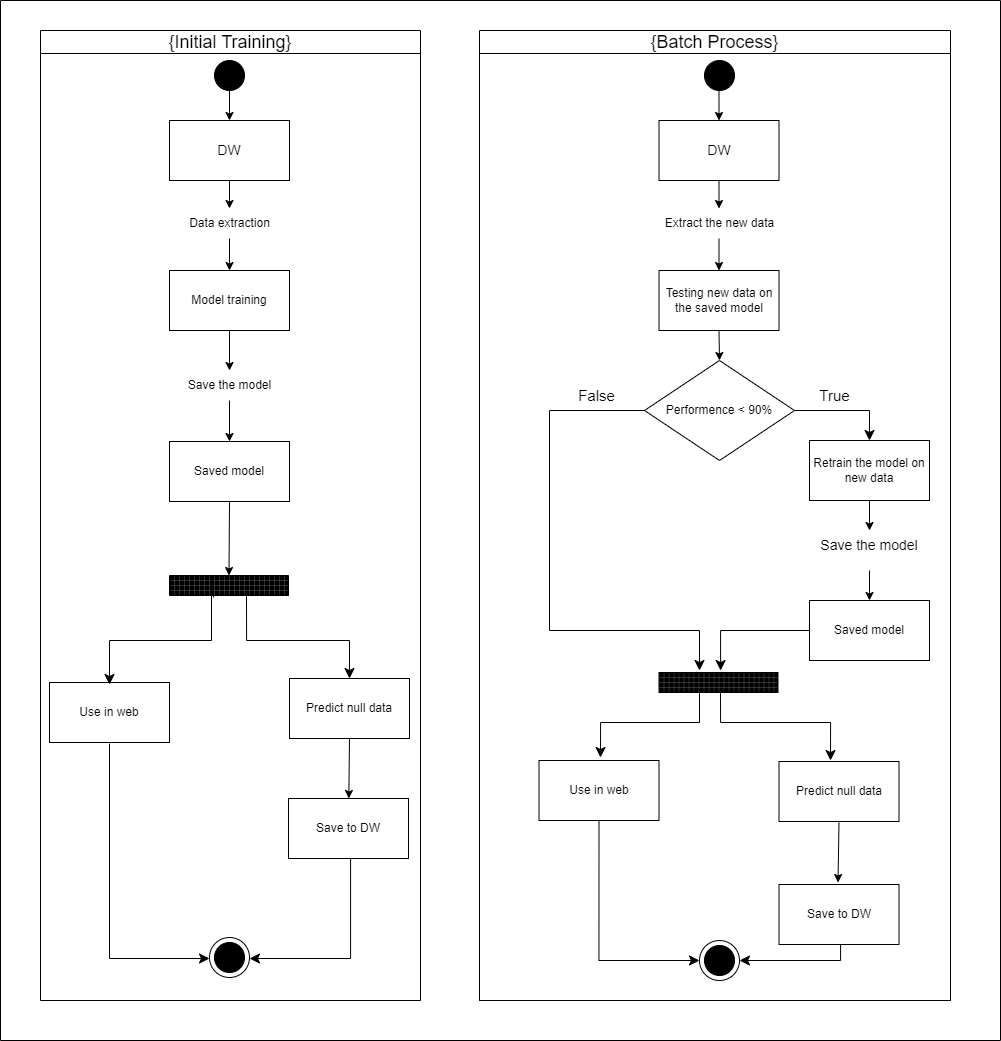

The diagram above was exported from draw.io. Its source (the exported page's mxGraphModel, read from the mxfile embedded in the PNG):
<mxGraphModel dx="2731" dy="2258" grid="1" gridSize="10" guides="1" tooltips="1" connect="1" arrows="1" fold="1" page="1" pageScale="1" pageWidth="827" pageHeight="1169" math="0" shadow="0">
  <root>
    <mxCell id="0" />
    <mxCell id="1" parent="0" />
    <mxCell id="CRE8wYxxOB-lm23uLLXE-1" value="" style="ellipse;whiteSpace=wrap;html=1;aspect=fixed;fillColor=#000000;" vertex="1" parent="1">
      <mxGeometry x="374" y="20" width="30" height="30" as="geometry" />
    </mxCell>
    <mxCell id="CRE8wYxxOB-lm23uLLXE-2" value="&lt;font style=&quot;font-size: 14px;&quot;&gt;DW&lt;/font&gt;" style="rounded=0;whiteSpace=wrap;html=1;" vertex="1" parent="1">
      <mxGeometry x="329" y="80" width="120" height="60" as="geometry" />
    </mxCell>
    <mxCell id="CRE8wYxxOB-lm23uLLXE-3" value="Model training" style="rounded=0;whiteSpace=wrap;html=1;" vertex="1" parent="1">
      <mxGeometry x="329" y="230" width="120" height="60" as="geometry" />
    </mxCell>
    <mxCell id="CRE8wYxxOB-lm23uLLXE-4" value="Saved model" style="rounded=0;whiteSpace=wrap;html=1;" vertex="1" parent="1">
      <mxGeometry x="329" y="401" width="120" height="60" as="geometry" />
    </mxCell>
    <mxCell id="CRE8wYxxOB-lm23uLLXE-9" value="" style="edgeStyle=none;orthogonalLoop=1;jettySize=auto;html=1;rounded=0;exitX=0.5;exitY=1;exitDx=0;exitDy=0;entryX=0.5;entryY=0;entryDx=0;entryDy=0;" edge="1" parent="1" source="CRE8wYxxOB-lm23uLLXE-1" target="CRE8wYxxOB-lm23uLLXE-2">
      <mxGeometry width="100" relative="1" as="geometry">
        <mxPoint x="110" y="90" as="sourcePoint" />
        <mxPoint x="210" y="90" as="targetPoint" />
        <Array as="points" />
      </mxGeometry>
    </mxCell>
    <mxCell id="CRE8wYxxOB-lm23uLLXE-10" value="" style="edgeStyle=none;orthogonalLoop=1;jettySize=auto;html=1;rounded=0;exitX=0.5;exitY=1;exitDx=0;exitDy=0;entryX=0.5;entryY=0;entryDx=0;entryDy=0;" edge="1" parent="1" source="CRE8wYxxOB-lm23uLLXE-11" target="CRE8wYxxOB-lm23uLLXE-3">
      <mxGeometry width="100" relative="1" as="geometry">
        <mxPoint x="130" y="140" as="sourcePoint" />
        <mxPoint x="230" y="140" as="targetPoint" />
        <Array as="points" />
      </mxGeometry>
    </mxCell>
    <mxCell id="CRE8wYxxOB-lm23uLLXE-12" value="" style="edgeStyle=none;orthogonalLoop=1;jettySize=auto;html=1;rounded=0;exitX=0.5;exitY=1;exitDx=0;exitDy=0;entryX=0.5;entryY=0;entryDx=0;entryDy=0;" edge="1" parent="1" source="CRE8wYxxOB-lm23uLLXE-2" target="CRE8wYxxOB-lm23uLLXE-11">
      <mxGeometry width="100" relative="1" as="geometry">
        <mxPoint x="389" y="140" as="sourcePoint" />
        <mxPoint x="389" y="230" as="targetPoint" />
        <Array as="points" />
      </mxGeometry>
    </mxCell>
    <mxCell id="CRE8wYxxOB-lm23uLLXE-11" value="Data extraction" style="text;html=1;align=center;verticalAlign=middle;resizable=0;points=[];autosize=1;strokeColor=none;fillColor=none;" vertex="1" parent="1">
      <mxGeometry x="339" y="168" width="100" height="30" as="geometry" />
    </mxCell>
    <mxCell id="CRE8wYxxOB-lm23uLLXE-13" value="" style="edgeStyle=none;orthogonalLoop=1;jettySize=auto;html=1;rounded=0;exitX=0.5;exitY=1;exitDx=0;exitDy=0;entryX=0.5;entryY=0;entryDx=0;entryDy=0;" edge="1" parent="1" source="CRE8wYxxOB-lm23uLLXE-98" target="CRE8wYxxOB-lm23uLLXE-4">
      <mxGeometry width="100" relative="1" as="geometry">
        <mxPoint x="150" y="340" as="sourcePoint" />
        <mxPoint x="250" y="340" as="targetPoint" />
        <Array as="points" />
      </mxGeometry>
    </mxCell>
    <mxCell id="CRE8wYxxOB-lm23uLLXE-14" value="" style="verticalLabelPosition=bottom;verticalAlign=top;html=1;shape=mxgraph.basic.patternFillRect;fillStyle=grid;step=5;fillStrokeWidth=0.2;fillStrokeColor=#dddddd;fillColor=#000000;" vertex="1" parent="1">
      <mxGeometry x="329" y="535" width="119" height="20" as="geometry" />
    </mxCell>
    <mxCell id="CRE8wYxxOB-lm23uLLXE-16" value="" style="edgeStyle=none;orthogonalLoop=1;jettySize=auto;html=1;rounded=0;exitX=0.5;exitY=1;exitDx=0;exitDy=0;entryX=0.5;entryY=0;entryDx=0;entryDy=0;entryPerimeter=0;" edge="1" parent="1" source="CRE8wYxxOB-lm23uLLXE-4" target="CRE8wYxxOB-lm23uLLXE-14">
      <mxGeometry width="100" relative="1" as="geometry">
        <mxPoint x="210" y="460" as="sourcePoint" />
        <mxPoint x="310" y="460" as="targetPoint" />
        <Array as="points" />
      </mxGeometry>
    </mxCell>
    <mxCell id="CRE8wYxxOB-lm23uLLXE-17" value="Use in web" style="rounded=0;whiteSpace=wrap;html=1;" vertex="1" parent="1">
      <mxGeometry x="209" y="642" width="120" height="60" as="geometry" />
    </mxCell>
    <mxCell id="CRE8wYxxOB-lm23uLLXE-18" value="Predict null data" style="rounded=0;whiteSpace=wrap;html=1;" vertex="1" parent="1">
      <mxGeometry x="449" y="638" width="120" height="60" as="geometry" />
    </mxCell>
    <mxCell id="CRE8wYxxOB-lm23uLLXE-19" value="Save to DW" style="rounded=0;whiteSpace=wrap;html=1;" vertex="1" parent="1">
      <mxGeometry x="448" y="758" width="120" height="60" as="geometry" />
    </mxCell>
    <mxCell id="CRE8wYxxOB-lm23uLLXE-22" value="" style="edgeStyle=segmentEdgeStyle;endArrow=classic;html=1;curved=0;rounded=0;endSize=8;startSize=8;sourcePerimeterSpacing=0;targetPerimeterSpacing=0;entryX=0.5;entryY=0;entryDx=0;entryDy=0;exitX=0.37;exitY=1.1;exitDx=0;exitDy=0;exitPerimeter=0;" edge="1" parent="1" source="CRE8wYxxOB-lm23uLLXE-14">
      <mxGeometry width="100" relative="1" as="geometry">
        <mxPoint x="371" y="482" as="sourcePoint" />
        <mxPoint x="269" y="644" as="targetPoint" />
        <Array as="points">
          <mxPoint x="373" y="540" />
          <mxPoint x="371" y="540" />
          <mxPoint x="371" y="600" />
          <mxPoint x="269" y="600" />
        </Array>
      </mxGeometry>
    </mxCell>
    <mxCell id="CRE8wYxxOB-lm23uLLXE-24" value="" style="edgeStyle=segmentEdgeStyle;endArrow=classic;html=1;curved=0;rounded=0;endSize=8;startSize=8;sourcePerimeterSpacing=0;targetPerimeterSpacing=0;exitX=0.647;exitY=1;exitDx=0;exitDy=0;exitPerimeter=0;entryX=0.5;entryY=0;entryDx=0;entryDy=0;" edge="1" parent="1" source="CRE8wYxxOB-lm23uLLXE-14" target="CRE8wYxxOB-lm23uLLXE-18">
      <mxGeometry width="100" relative="1" as="geometry">
        <mxPoint x="420" y="480" as="sourcePoint" />
        <mxPoint x="520" y="520" as="targetPoint" />
        <Array as="points">
          <mxPoint x="406" y="600" />
          <mxPoint x="509" y="600" />
        </Array>
      </mxGeometry>
    </mxCell>
    <mxCell id="CRE8wYxxOB-lm23uLLXE-25" value="" style="edgeStyle=none;orthogonalLoop=1;jettySize=auto;html=1;rounded=0;exitX=0.5;exitY=1;exitDx=0;exitDy=0;" edge="1" parent="1">
      <mxGeometry width="100" relative="1" as="geometry">
        <mxPoint x="509" y="698" as="sourcePoint" />
        <mxPoint x="508.3333333333335" y="758" as="targetPoint" />
        <Array as="points" />
      </mxGeometry>
    </mxCell>
    <mxCell id="CRE8wYxxOB-lm23uLLXE-32" value="" style="edgeStyle=segmentEdgeStyle;endArrow=classic;html=1;curved=0;rounded=0;endSize=8;startSize=8;sourcePerimeterSpacing=0;targetPerimeterSpacing=0;exitX=0.5;exitY=1;exitDx=0;exitDy=0;entryX=0;entryY=0.5;entryDx=0;entryDy=0;" edge="1" parent="1">
      <mxGeometry width="100" relative="1" as="geometry">
        <mxPoint x="269" y="703" as="sourcePoint" />
        <mxPoint x="369.0000000000002" y="918.0000000000002" as="targetPoint" />
        <Array as="points">
          <mxPoint x="269" y="918" />
        </Array>
      </mxGeometry>
    </mxCell>
    <mxCell id="CRE8wYxxOB-lm23uLLXE-33" value="" style="edgeStyle=segmentEdgeStyle;endArrow=classic;html=1;curved=0;rounded=0;endSize=8;startSize=8;sourcePerimeterSpacing=0;targetPerimeterSpacing=0;exitX=0.5;exitY=1;exitDx=0;exitDy=0;entryX=1;entryY=0.5;entryDx=0;entryDy=0;" edge="1" parent="1">
      <mxGeometry width="100" relative="1" as="geometry">
        <mxPoint x="508" y="818" as="sourcePoint" />
        <mxPoint x="409.0000000000002" y="918.0000000000002" as="targetPoint" />
        <Array as="points">
          <mxPoint x="510" y="818" />
          <mxPoint x="510" y="918" />
        </Array>
      </mxGeometry>
    </mxCell>
    <mxCell id="CRE8wYxxOB-lm23uLLXE-42" value="" style="swimlane;startSize=0;" vertex="1" parent="1">
      <mxGeometry x="639" y="10" width="471" height="950" as="geometry" />
    </mxCell>
    <mxCell id="CRE8wYxxOB-lm23uLLXE-55" value="&lt;font style=&quot;font-size: 14px;&quot;&gt;DW&lt;/font&gt;" style="rounded=0;whiteSpace=wrap;html=1;" vertex="1" parent="CRE8wYxxOB-lm23uLLXE-42">
      <mxGeometry x="179.5" y="70" width="120" height="60" as="geometry" />
    </mxCell>
    <mxCell id="CRE8wYxxOB-lm23uLLXE-56" value="Testing new data on the saved model" style="rounded=0;whiteSpace=wrap;html=1;" vertex="1" parent="CRE8wYxxOB-lm23uLLXE-42">
      <mxGeometry x="179.5" y="220" width="120" height="60" as="geometry" />
    </mxCell>
    <mxCell id="CRE8wYxxOB-lm23uLLXE-58" value="" style="edgeStyle=none;orthogonalLoop=1;jettySize=auto;html=1;rounded=0;exitX=0.5;exitY=1;exitDx=0;exitDy=0;entryX=0.5;entryY=0;entryDx=0;entryDy=0;" edge="1" parent="CRE8wYxxOB-lm23uLLXE-42" target="CRE8wYxxOB-lm23uLLXE-55">
      <mxGeometry width="100" relative="1" as="geometry">
        <mxPoint x="239.5" y="40" as="sourcePoint" />
        <mxPoint x="60.5" y="80" as="targetPoint" />
        <Array as="points" />
      </mxGeometry>
    </mxCell>
    <mxCell id="CRE8wYxxOB-lm23uLLXE-59" value="" style="edgeStyle=none;orthogonalLoop=1;jettySize=auto;html=1;rounded=0;exitX=0.5;exitY=1;exitDx=0;exitDy=0;entryX=0.5;entryY=0;entryDx=0;entryDy=0;" edge="1" parent="CRE8wYxxOB-lm23uLLXE-42" source="CRE8wYxxOB-lm23uLLXE-61" target="CRE8wYxxOB-lm23uLLXE-56">
      <mxGeometry width="100" relative="1" as="geometry">
        <mxPoint x="-19.5" y="130" as="sourcePoint" />
        <mxPoint x="80.5" y="130" as="targetPoint" />
        <Array as="points" />
      </mxGeometry>
    </mxCell>
    <mxCell id="CRE8wYxxOB-lm23uLLXE-60" value="" style="edgeStyle=none;orthogonalLoop=1;jettySize=auto;html=1;rounded=0;exitX=0.5;exitY=1;exitDx=0;exitDy=0;entryX=0.5;entryY=0;entryDx=0;entryDy=0;" edge="1" parent="CRE8wYxxOB-lm23uLLXE-42" source="CRE8wYxxOB-lm23uLLXE-55" target="CRE8wYxxOB-lm23uLLXE-61">
      <mxGeometry width="100" relative="1" as="geometry">
        <mxPoint x="239.5" y="130" as="sourcePoint" />
        <mxPoint x="239.5" y="220" as="targetPoint" />
        <Array as="points" />
      </mxGeometry>
    </mxCell>
    <mxCell id="CRE8wYxxOB-lm23uLLXE-61" value="Extract the new data" style="text;html=1;align=center;verticalAlign=middle;resizable=0;points=[];autosize=1;strokeColor=none;fillColor=none;" vertex="1" parent="CRE8wYxxOB-lm23uLLXE-42">
      <mxGeometry x="174.5" y="158" width="130" height="30" as="geometry" />
    </mxCell>
    <mxCell id="CRE8wYxxOB-lm23uLLXE-62" value="" style="edgeStyle=none;orthogonalLoop=1;jettySize=auto;html=1;rounded=0;exitX=0.5;exitY=1;exitDx=0;exitDy=0;entryX=0.5;entryY=0;entryDx=0;entryDy=0;" edge="1" parent="CRE8wYxxOB-lm23uLLXE-42" source="CRE8wYxxOB-lm23uLLXE-56" target="CRE8wYxxOB-lm23uLLXE-85">
      <mxGeometry width="100" relative="1" as="geometry">
        <mxPoint x="0.5" y="330" as="sourcePoint" />
        <mxPoint x="239.5" y="340" as="targetPoint" />
        <Array as="points" />
      </mxGeometry>
    </mxCell>
    <mxCell id="CRE8wYxxOB-lm23uLLXE-63" value="" style="verticalLabelPosition=bottom;verticalAlign=top;html=1;shape=mxgraph.basic.patternFillRect;fillStyle=grid;step=5;fillStrokeWidth=0.2;fillStrokeColor=#dddddd;fillColor=#000000;" vertex="1" parent="CRE8wYxxOB-lm23uLLXE-42">
      <mxGeometry x="179.5" y="622" width="119" height="20" as="geometry" />
    </mxCell>
    <mxCell id="CRE8wYxxOB-lm23uLLXE-65" value="" style="edgeStyle=segmentEdgeStyle;endArrow=classic;html=1;curved=0;rounded=0;endSize=8;startSize=8;sourcePerimeterSpacing=0;targetPerimeterSpacing=0;" edge="1" parent="CRE8wYxxOB-lm23uLLXE-42">
      <mxGeometry width="100" relative="1" as="geometry">
        <mxPoint x="220" y="642" as="sourcePoint" />
        <mxPoint x="121" y="707" as="targetPoint" />
        <Array as="points">
          <mxPoint x="220" y="642" />
          <mxPoint x="220" y="672" />
          <mxPoint x="119" y="672" />
        </Array>
      </mxGeometry>
    </mxCell>
    <mxCell id="CRE8wYxxOB-lm23uLLXE-66" value="" style="edgeStyle=segmentEdgeStyle;endArrow=classic;html=1;curved=0;rounded=0;endSize=8;startSize=8;sourcePerimeterSpacing=0;targetPerimeterSpacing=0;" edge="1" parent="CRE8wYxxOB-lm23uLLXE-42">
      <mxGeometry width="100" relative="1" as="geometry">
        <mxPoint x="241" y="642" as="sourcePoint" />
        <mxPoint x="351" y="710" as="targetPoint" />
        <Array as="points">
          <mxPoint x="241" y="642" />
          <mxPoint x="241" y="672" />
          <mxPoint x="350" y="672" />
        </Array>
      </mxGeometry>
    </mxCell>
    <mxCell id="CRE8wYxxOB-lm23uLLXE-67" value="" style="edgeStyle=none;orthogonalLoop=1;jettySize=auto;html=1;rounded=0;exitX=0.5;exitY=1;exitDx=0;exitDy=0;" edge="1" parent="CRE8wYxxOB-lm23uLLXE-42">
      <mxGeometry width="100" relative="1" as="geometry">
        <mxPoint x="359.5" y="772" as="sourcePoint" />
        <mxPoint x="358.5" y="832" as="targetPoint" />
        <Array as="points" />
      </mxGeometry>
    </mxCell>
    <mxCell id="CRE8wYxxOB-lm23uLLXE-68" value="" style="edgeStyle=segmentEdgeStyle;endArrow=classic;html=1;curved=0;rounded=0;endSize=8;startSize=8;sourcePerimeterSpacing=0;targetPerimeterSpacing=0;entryX=0;entryY=0.5;entryDx=0;entryDy=0;exitX=0.5;exitY=1;exitDx=0;exitDy=0;" edge="1" parent="CRE8wYxxOB-lm23uLLXE-42" source="CRE8wYxxOB-lm23uLLXE-70" target="CRE8wYxxOB-lm23uLLXE-79">
      <mxGeometry width="100" relative="1" as="geometry">
        <mxPoint x="120" y="760" as="sourcePoint" />
        <mxPoint x="219.5" y="971" as="targetPoint" />
        <Array as="points">
          <mxPoint x="119" y="910" />
        </Array>
      </mxGeometry>
    </mxCell>
    <mxCell id="CRE8wYxxOB-lm23uLLXE-69" value="" style="edgeStyle=segmentEdgeStyle;endArrow=classic;html=1;curved=0;rounded=0;endSize=8;startSize=8;sourcePerimeterSpacing=0;targetPerimeterSpacing=0;exitX=0.5;exitY=1;exitDx=0;exitDy=0;entryX=1;entryY=0.5;entryDx=0;entryDy=0;" edge="1" parent="CRE8wYxxOB-lm23uLLXE-42" target="CRE8wYxxOB-lm23uLLXE-79">
      <mxGeometry width="100" relative="1" as="geometry">
        <mxPoint x="358.5" y="871" as="sourcePoint" />
        <mxPoint x="259.5" y="971" as="targetPoint" />
        <Array as="points">
          <mxPoint x="361" y="871" />
          <mxPoint x="361" y="910" />
        </Array>
      </mxGeometry>
    </mxCell>
    <mxCell id="CRE8wYxxOB-lm23uLLXE-70" value="Use in web" style="rounded=0;whiteSpace=wrap;html=1;" vertex="1" parent="CRE8wYxxOB-lm23uLLXE-42">
      <mxGeometry x="59.5" y="710" width="120" height="60" as="geometry" />
    </mxCell>
    <mxCell id="CRE8wYxxOB-lm23uLLXE-71" value="Predict null data" style="rounded=0;whiteSpace=wrap;html=1;" vertex="1" parent="CRE8wYxxOB-lm23uLLXE-42">
      <mxGeometry x="299.5" y="711" width="120" height="60" as="geometry" />
    </mxCell>
    <mxCell id="CRE8wYxxOB-lm23uLLXE-72" value="Save to DW" style="rounded=0;whiteSpace=wrap;html=1;" vertex="1" parent="CRE8wYxxOB-lm23uLLXE-42">
      <mxGeometry x="299.5" y="834" width="120" height="60" as="geometry" />
    </mxCell>
    <mxCell id="CRE8wYxxOB-lm23uLLXE-73" value="" style="ellipse;whiteSpace=wrap;html=1;aspect=fixed;fillColor=#000000;" vertex="1" parent="CRE8wYxxOB-lm23uLLXE-42">
      <mxGeometry x="225" y="10" width="30" height="30" as="geometry" />
    </mxCell>
    <mxCell id="CRE8wYxxOB-lm23uLLXE-79" value="" style="ellipse;whiteSpace=wrap;html=1;aspect=fixed;" vertex="1" parent="CRE8wYxxOB-lm23uLLXE-42">
      <mxGeometry x="220" y="890" width="40" height="40" as="geometry" />
    </mxCell>
    <mxCell id="CRE8wYxxOB-lm23uLLXE-84" value="" style="ellipse;whiteSpace=wrap;html=1;aspect=fixed;fillColor=#000000;" vertex="1" parent="CRE8wYxxOB-lm23uLLXE-42">
      <mxGeometry x="225" y="895" width="30" height="30" as="geometry" />
    </mxCell>
    <mxCell id="CRE8wYxxOB-lm23uLLXE-85" value="Performence &amp;lt; 90%" style="rhombus;whiteSpace=wrap;html=1;" vertex="1" parent="CRE8wYxxOB-lm23uLLXE-42">
      <mxGeometry x="165" y="310" width="150" height="100" as="geometry" />
    </mxCell>
    <mxCell id="CRE8wYxxOB-lm23uLLXE-87" value="" style="edgeStyle=segmentEdgeStyle;endArrow=classic;html=1;curved=0;rounded=0;endSize=8;startSize=8;sourcePerimeterSpacing=0;targetPerimeterSpacing=0;exitX=1;exitY=0.5;exitDx=0;exitDy=0;entryX=0.5;entryY=0;entryDx=0;entryDy=0;" edge="1" parent="1" source="CRE8wYxxOB-lm23uLLXE-85" target="CRE8wYxxOB-lm23uLLXE-89">
      <mxGeometry width="100" relative="1" as="geometry">
        <mxPoint x="889" y="380" as="sourcePoint" />
        <mxPoint x="989" y="420" as="targetPoint" />
        <Array as="points">
          <mxPoint x="1029" y="370" />
        </Array>
      </mxGeometry>
    </mxCell>
    <mxCell id="CRE8wYxxOB-lm23uLLXE-94" value="&lt;span style=&quot;font-size: 18px; font-weight: 400; text-wrap: nowrap;&quot;&gt;{Initial Training}&lt;/span&gt;" style="swimlane;whiteSpace=wrap;html=1;" vertex="1" parent="1">
      <mxGeometry x="200" y="-10" width="380" height="970" as="geometry" />
    </mxCell>
    <mxCell id="CRE8wYxxOB-lm23uLLXE-95" value="" style="ellipse;whiteSpace=wrap;html=1;aspect=fixed;" vertex="1" parent="CRE8wYxxOB-lm23uLLXE-94">
      <mxGeometry x="169" y="907" width="40" height="40" as="geometry" />
    </mxCell>
    <mxCell id="CRE8wYxxOB-lm23uLLXE-96" value="" style="ellipse;whiteSpace=wrap;html=1;aspect=fixed;fillColor=#000000;" vertex="1" parent="CRE8wYxxOB-lm23uLLXE-94">
      <mxGeometry x="174" y="912" width="30" height="30" as="geometry" />
    </mxCell>
    <mxCell id="CRE8wYxxOB-lm23uLLXE-98" value="Save the model" style="text;html=1;align=center;verticalAlign=middle;resizable=0;points=[];autosize=1;strokeColor=none;fillColor=none;" vertex="1" parent="CRE8wYxxOB-lm23uLLXE-94">
      <mxGeometry x="134" y="340" width="110" height="30" as="geometry" />
    </mxCell>
    <mxCell id="CRE8wYxxOB-lm23uLLXE-97" value="&lt;span style=&quot;font-size: 18px; font-weight: 400; text-wrap: nowrap;&quot;&gt;{Batch Process}&lt;/span&gt;" style="swimlane;whiteSpace=wrap;html=1;" vertex="1" parent="1">
      <mxGeometry x="639" y="-10" width="471" height="970" as="geometry" />
    </mxCell>
    <mxCell id="CRE8wYxxOB-lm23uLLXE-86" value="&lt;font style=&quot;font-size: 15px;&quot;&gt;False&lt;/font&gt;" style="text;html=1;align=center;verticalAlign=middle;resizable=0;points=[];autosize=1;strokeColor=none;fillColor=none;" vertex="1" parent="CRE8wYxxOB-lm23uLLXE-97">
      <mxGeometry x="87" y="350" width="60" height="30" as="geometry" />
    </mxCell>
    <mxCell id="CRE8wYxxOB-lm23uLLXE-88" value="&lt;font style=&quot;font-size: 15px;&quot;&gt;True&lt;/font&gt;" style="text;html=1;align=center;verticalAlign=middle;resizable=0;points=[];autosize=1;strokeColor=none;fillColor=none;" vertex="1" parent="CRE8wYxxOB-lm23uLLXE-97">
      <mxGeometry x="330" y="350" width="50" height="30" as="geometry" />
    </mxCell>
    <mxCell id="CRE8wYxxOB-lm23uLLXE-90" value="Saved model" style="rounded=0;whiteSpace=wrap;html=1;" vertex="1" parent="CRE8wYxxOB-lm23uLLXE-97">
      <mxGeometry x="330" y="570" width="120" height="60" as="geometry" />
    </mxCell>
    <mxCell id="CRE8wYxxOB-lm23uLLXE-105" value="" style="edgeStyle=segmentEdgeStyle;endArrow=classic;html=1;curved=0;rounded=0;endSize=8;startSize=8;sourcePerimeterSpacing=0;targetPerimeterSpacing=0;exitX=0;exitY=0.5;exitDx=0;exitDy=0;" edge="1" parent="CRE8wYxxOB-lm23uLLXE-97" source="CRE8wYxxOB-lm23uLLXE-85">
      <mxGeometry width="100" relative="1" as="geometry">
        <mxPoint x="145" y="392" as="sourcePoint" />
        <mxPoint x="220" y="640" as="targetPoint" />
        <Array as="points">
          <mxPoint x="70" y="380" />
          <mxPoint x="70" y="600" />
          <mxPoint x="220" y="600" />
        </Array>
      </mxGeometry>
    </mxCell>
    <mxCell id="CRE8wYxxOB-lm23uLLXE-110" value="" style="edgeStyle=orthogonalEdgeStyle;rounded=0;orthogonalLoop=1;jettySize=auto;html=1;" edge="1" parent="CRE8wYxxOB-lm23uLLXE-97" source="CRE8wYxxOB-lm23uLLXE-89" target="CRE8wYxxOB-lm23uLLXE-102">
      <mxGeometry relative="1" as="geometry" />
    </mxCell>
    <mxCell id="CRE8wYxxOB-lm23uLLXE-89" value="Retrain the model on new data" style="rounded=0;whiteSpace=wrap;html=1;" vertex="1" parent="CRE8wYxxOB-lm23uLLXE-97">
      <mxGeometry x="330" y="410" width="120" height="60" as="geometry" />
    </mxCell>
    <mxCell id="CRE8wYxxOB-lm23uLLXE-109" value="" style="edgeStyle=orthogonalEdgeStyle;rounded=0;orthogonalLoop=1;jettySize=auto;html=1;" edge="1" parent="CRE8wYxxOB-lm23uLLXE-97" source="CRE8wYxxOB-lm23uLLXE-102" target="CRE8wYxxOB-lm23uLLXE-90">
      <mxGeometry relative="1" as="geometry" />
    </mxCell>
    <mxCell id="CRE8wYxxOB-lm23uLLXE-102" value="&lt;div style=&quot;&quot;&gt;&lt;span style=&quot;font-size: 14px; text-wrap: nowrap;&quot;&gt;Save the model&lt;/span&gt;&lt;/div&gt;" style="text;whiteSpace=wrap;html=1;align=center;" vertex="1" parent="CRE8wYxxOB-lm23uLLXE-97">
      <mxGeometry x="330" y="500" width="120" height="40" as="geometry" />
    </mxCell>
    <mxCell id="CRE8wYxxOB-lm23uLLXE-100" value="" style="edgeStyle=none;orthogonalLoop=1;jettySize=auto;html=1;rounded=0;exitX=0.5;exitY=1;exitDx=0;exitDy=0;entryX=0.5;entryY=0;entryDx=0;entryDy=0;" edge="1" parent="1" source="CRE8wYxxOB-lm23uLLXE-3" target="CRE8wYxxOB-lm23uLLXE-98">
      <mxGeometry width="100" relative="1" as="geometry">
        <mxPoint x="389" y="290" as="sourcePoint" />
        <mxPoint x="389" y="401" as="targetPoint" />
        <Array as="points" />
      </mxGeometry>
    </mxCell>
    <mxCell id="CRE8wYxxOB-lm23uLLXE-104" value="" style="edgeStyle=segmentEdgeStyle;endArrow=classic;html=1;curved=0;rounded=0;endSize=8;startSize=8;sourcePerimeterSpacing=0;targetPerimeterSpacing=0;exitX=0;exitY=0.5;exitDx=0;exitDy=0;" edge="1" parent="1" source="CRE8wYxxOB-lm23uLLXE-90">
      <mxGeometry width="100" relative="1" as="geometry">
        <mxPoint x="1169" y="580" as="sourcePoint" />
        <mxPoint x="880" y="630" as="targetPoint" />
        <Array as="points">
          <mxPoint x="880" y="590" />
          <mxPoint x="880" y="630" />
        </Array>
      </mxGeometry>
    </mxCell>
    <mxCell id="CRE8wYxxOB-lm23uLLXE-116" value="" style="swimlane;startSize=0;" vertex="1" parent="1">
      <mxGeometry x="160" y="-40" width="1000" height="1040" as="geometry" />
    </mxCell>
  </root>
</mxGraphModel>